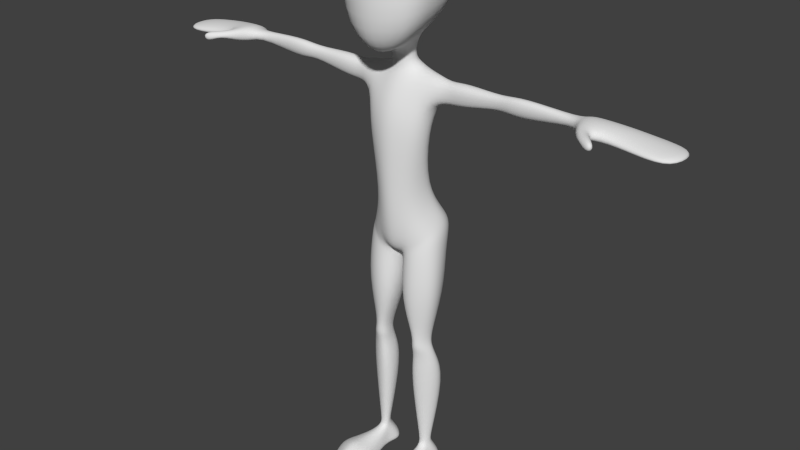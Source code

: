 # Source: walkingCycle.blend  (saved by Blender 2.56.0; exported with 4.5.12 LTS)
import bpy
from mathutils import Matrix  # noqa: F401  (used for matrix-valued properties, if any)

bpy.ops.wm.read_factory_settings(use_empty=True)
scene = bpy.context.scene
scene.name = 'Scene'

# ---- collections
col_collection_1 = bpy.data.collections.new('Collection 1'); scene.collection.children.link(col_collection_1)
col_collection_11 = bpy.data.collections.new('Collection 11'); scene.collection.children.link(col_collection_11)

# ---- world
world_world = bpy.data.worlds.new('World'); scene.world = world_world
world_world.color = (0.05088, 0.05088, 0.05088)
world_world.use_sun_shadow = False
world_world.sun_shadow_jitter_overblur = 0.0
world_world.cycles.sampling_method = 'MANUAL'
world_world.cycles.sample_map_resolution = 256

# ---- meshes
me_mesh = bpy.data.meshes.new('Mesh')
me_mesh.from_pydata([(0.2423, 0.185, 6.316), (0.2092, -0.4089, 5.966), (0.0, -0.5832, 5.855), (0.0, 0.2675, 6.283), (0.681, 0.3108, 7.171), (0.4229, -0.5251, 7.339), (0.0, -0.6997, 7.367), (0.0, 0.5334, 7.185), (0.399, -0.6562, 6.919), (0.6108, 0.329, 6.92), (0.0, -0.8139, 6.951), (0.0, 0.6202, 6.766), (0.4839, -0.6238, 6.21), (0.4821, 0.2857, 6.564), (0.0, -0.848, 6.169), (0.0, 0.5115, 6.469), (0.1708, -0.1352, 6.012), (0.0, -0.2121, 5.967), (0.5589, -0.2421, 7.375), (0.0, -0.2493, 7.522), (0.6689, -0.3719, 6.936), (0.578, -0.3807, 6.323), (0.1868, 0.06558, 6.121), (0.0, 0.1378, 6.143), (0.5589, 0.09215, 7.336), (0.0, 0.1345, 7.472), (0.6444, 0.1113, 6.973), (0.5726, 0.1148, 6.408), (0.0, 0.08299, 5.822), (0.1308, 0.02738, 5.785), (0.0, -0.1762, 5.689), (0.1271, -0.09257, 5.739), (0.0, 0.1923, 5.689), (0.222, 0.1071, 5.703), (0.2335, -0.1358, 5.647), (0.0, -0.2194, 5.596), (0.2104, -0.3117, 5.295), (0.0, -0.3578, 5.309), (0.2081, -0.3885, 4.915), (0.0, -0.4473, 4.922), (0.2998, 0.2689, 5.503), (0.0, 0.2814, 5.491), (0.4127, -0.2114, 5.321), (0.3798, -0.2854, 4.938), (0.5193, -0.1277, 5.637), (0.5019, 0.08681, 5.675), (0.4574, 0.1711, 5.353), (0.4389, -0.09395, 4.96), (0.4739, 0.004382, 5.261), (0.2929, 0.05703, 4.974), (0.1133, 0.1435, 5.014), (0.0, 0.1731, 5.033), (0.1632, -0.3264, 4.059), (0.0, -0.4122, 4.036), (0.2541, -0.1968, 4.081), (0.3117, -0.0119, 4.132), (0.2707, 0.09163, 4.147), (0.06826, 0.1642, 4.16), (0.0, 0.1761, 4.16), (0.2153, -0.2846, 3.52), (0.0, -0.356, 3.475), (0.4095, -0.1563, 3.603), (0.4563, 0.1395, 3.744), (0.4053, 0.2874, 3.764), (0.1075, -0.2253, 3.292), (0.0, -0.2744, 3.308), (0.0, -0.09831, 3.216), (0.03433, -0.06299, 3.213), (0.0, 0.06926, 3.256), (0.03344, 0.08149, 3.203), (0.0, 0.2683, 3.258), (0.1444, 0.5079, 3.701), (0.0, 0.4052, 3.702), (0.0, 0.3592, 3.435), (0.289, -0.2612, 3.288), (0.4939, -0.1184, 3.397), (0.5432, 0.08649, 3.392), (0.09786, -0.2098, 3.159), (0.0341, -0.06611, 3.143), (0.05217, 0.06859, 3.146), (0.4336, 0.2967, 3.235), (0.2492, -0.2461, 3.35), (0.4469, -0.1224, 3.53), (0.5024, 0.103, 3.58), (0.4725, 0.3312, 3.595), (0.2642, 0.5829, 3.558), (0.09395, -0.2138, 3.233), (0.03786, -0.06349, 3.183), (0.0515, 0.06131, 3.18), (0.1193, 0.2333, 3.158), (0.3218, 0.3549, 3.184), (0.0158, 0.268, 3.226), (0.04399, 0.3926, 3.295), (0.1109, 0.2398, 3.203), (0.1899, 0.3692, 3.27), (0.2304, 0.3718, 3.148), (0.2907, -0.3208, 2.673), (0.5841, -0.1364, 2.737), (0.5293, 0.1079, 2.684), (0.08823, -0.2482, 2.583), (0.054, -0.1039, 2.544), (0.08124, 0.09081, 2.565), (0.4098, 0.2999, 2.627), (0.3514, 0.3029, 2.595), (0.2017, 0.306, 2.557), (0.2684, 0.3039, 2.576), (0.3674, -0.07603, 0.4101), (0.4007, -0.05301, 0.4038), (0.4411, 0.01094, 0.4403), (0.315, -0.07461, 0.4175), (0.2717, -0.04071, 0.4087), (0.2785, 0.01982, 0.4338), (0.3964, 0.06614, 0.4454), (0.3763, 0.06638, 0.4402), (0.3294, 0.06437, 0.4333), (0.3549, 0.06599, 0.4374), (0.3744, -0.06203, 0.3047), (0.3978, -0.04202, 0.3032), (0.4283, 0.01715, 0.3442), (0.3275, -0.06763, 0.3093), (0.2862, -0.04885, 0.3055), (0.2856, 0.002683, 0.3326), (0.3831, 0.05846, 0.3511), (0.3657, 0.06466, 0.3568), (0.3263, 0.04816, 0.3368), (0.3476, 0.06488, 0.3527), (0.4038, -0.2, 0.2678), (0.4819, -0.1849, 0.2041), (0.3301, -0.2095, 0.2728), (0.2651, -0.1799, 0.2004), (0.4479, -0.4898, 0.2571), (0.5866, -0.4425, 0.2142), (0.3639, -0.5024, 0.2594), (0.2357, -0.4998, 0.2115), (0.5664, -0.7937, 0.133), (0.4305, -0.98, 0.146), (0.3516, -0.9827, 0.1451), (0.2416, -0.9595, 0.1268), (0.4746, -0.6678, 0.3085), (0.6798, -0.5813, 0.186), (0.3803, -0.6834, 0.308), (0.1786, -0.6418, 0.1972), (0.4932, -0.05636, 0.1007), (0.5039, 0.1353, 0.112), (0.2066, 0.1199, 0.1025), (0.2488, -0.0394, 0.1067), (0.366, 0.207, 0.1362), (0.4129, 0.206, 0.1378), (0.2854, 0.2033, 0.1256), (0.3286, 0.208, 0.1322), (0.5292, -0.1804, 0.1074), (0.622, -0.3785, 0.0913), (0.2452, -0.1583, 0.1037), (0.1907, -0.44, 0.07812), (0.6426, -0.8305, 0.04974), (0.4761, -1.033, 0.06288), (0.3289, -1.047, 0.06266), (0.1931, -1.012, 0.04915), (0.7148, -0.5765, 0.04803), (0.1194, -0.6144, 0.0525), (0.4562, 0.03732, -0.0001838), (0.492, 0.1621, -0.0001838), (0.1758, 0.1181, -0.0001838), (0.214, 0.006542, -0.0001838), (0.3592, 0.2484, -0.0005893), (0.4004, 0.234, -0.0001838), (0.2821, 0.2125, -0.0001838), (0.3202, 0.2494, -0.0005893), (0.513, -0.1253, -0.0001838), (0.6004, -0.321, -0.0001838), (0.2339, -0.1462, -0.0001838), (0.1774, -0.3622, -0.0001838), (0.5969, -0.8677, -0.002277), (0.5273, -0.9141, 0.001909), (0.3942, -0.9355, -0.0001838), (0.1889, -0.9199, -0.0001838), (0.6877, -0.5166, -0.0001838), (0.1209, -0.5783, -0.0001838), (0.3681, -0.1671, 1.433), (0.5256, -0.05611, 1.416), (0.5731, 0.1305, 1.412), (0.2108, -0.1765, 1.422), (0.1379, -0.04166, 1.379), (0.169, 0.1436, 1.41), (0.4577, 0.2725, 1.403), (0.3871, 0.2626, 1.33), (0.2904, 0.2689, 1.404), (0.3131, 0.2629, 1.315), (0.3457, -0.2241, 1.926), (0.4326, -0.1206, 1.922), (0.4604, 0.008403, 1.914), (0.2434, -0.1985, 1.914), (0.2028, -0.1215, 1.907), (0.2261, 0.001891, 1.904), (0.3622, 0.06649, 1.924), (0.3478, 0.07496, 1.922), (0.2757, 0.07396, 1.914), (0.3083, 0.07528, 1.913), (0.3209, -0.1867, 2.084), (0.3951, -0.1195, 2.078), (0.4348, 0.005354, 2.075), (0.2613, -0.1881, 2.074), (0.2238, -0.09876, 2.061), (0.2368, 0.01777, 2.054), (0.3558, 0.05517, 2.062), (0.3395, 0.06248, 2.061), (0.2652, 0.05898, 2.053), (0.3076, 0.06279, 2.054), (0.346, -0.1625, 1.788), (0.4707, -0.08816, 1.796), (0.504, 0.0361, 1.791), (0.2548, -0.1648, 1.794), (0.2142, -0.06663, 1.769), (0.2208, 0.06001, 1.779), (0.3671, 0.1034, 1.799), (0.3523, 0.1099, 1.799), (0.2807, 0.1035, 1.797), (0.3128, 0.1101, 1.791), (2.399, -0.07585, 5.596), (2.414, -0.02542, 5.615), (2.399, -0.07073, 5.498), (2.397, 0.04411, 5.563), (2.402, 0.02384, 5.505), (1.631, -0.1728, 5.654), (1.663, -0.05927, 5.705), (1.582, -0.1505, 5.431), (1.71, 0.1469, 5.548), (1.637, -0.01315, 5.359), (0.8797, -0.1536, 5.652), (0.8835, 0.1161, 5.64), (0.8918, -0.1113, 5.354), (0.9004, 0.06922, 5.394), (0.9021, -0.02216, 5.342), (1.419, -0.08018, 5.588), (1.438, -0.02261, 5.625), (1.421, -0.09469, 5.527), (1.39, 0.07421, 5.537), (1.453, -0.07427, 5.447), (0.6683, -0.1118, 5.604), (0.6687, 0.08164, 5.607), (0.6643, -0.1024, 5.365), (0.669, 0.06687, 5.393), (0.6677, -0.01857, 5.335), (2.501, -0.3241, 5.664), (2.504, -0.3362, 5.479), (3.578, -0.3194, 5.527), (3.587, -0.3599, 5.433), (3.537, 0.2886, 5.495), (3.542, 0.318, 5.412), (2.489, 0.2202, 5.547), (2.506, 0.1686, 5.444), (3.697, -0.007701, 5.434), (3.689, 0.01077, 5.525), (2.515, -0.04129, 5.47), (2.466, 0.001545, 5.679), (2.688, -0.2766, 5.476), (2.639, -0.2849, 5.658), (2.733, 0.2661, 5.522), (2.809, 0.02596, 5.461), (2.684, 0.01616, 5.673), (2.743, 0.2534, 5.432), (3.056, -0.2782, 5.456), (3.05, -0.2511, 5.564), (3.023, 0.2619, 5.512), (3.124, 0.01304, 5.453), (3.094, 0.07204, 5.628), (3.031, 0.2642, 5.428), (2.739, -0.4423, 5.646), (2.764, -0.4292, 5.584), (2.651, -0.5502, 5.589), (2.65, -0.5, 5.641), (2.871, -0.6694, 5.631), (2.816, -0.6356, 5.482), (2.897, -0.5533, 5.477), (2.934, -0.6078, 5.645)], [], [(8, 5, 6, 10), (4, 9, 11, 7), (1, 12, 14, 2), (12, 8, 10, 14), (9, 13, 15, 11), (13, 0, 3, 15), (16, 1, 2, 17), (19, 6, 5, 18), (18, 5, 8, 20), (21, 12, 1, 16), (20, 8, 12, 21), (0, 22, 23, 3), (7, 25, 24, 4), (25, 19, 18, 24), (4, 24, 26, 9), (24, 18, 20, 26), (22, 0, 13, 27), (27, 21, 16, 22), (9, 26, 27, 13), (26, 20, 21, 27), (23, 22, 29, 28), (22, 16, 31, 29), (16, 17, 30, 31), (28, 29, 33, 32), (29, 31, 34, 33), (31, 30, 35, 34), (34, 35, 37, 36), (36, 37, 39, 38), (32, 33, 40, 41), (36, 38, 43, 42), (34, 44, 45, 33), (34, 36, 42, 44), (33, 45, 46, 40), (42, 43, 47, 48), (46, 48, 47, 49), (40, 46, 49, 50), (40, 50, 51, 41), (38, 39, 53, 52), (43, 38, 52, 54), (47, 43, 54, 55), (49, 47, 55, 56), (50, 49, 56, 57), (51, 50, 57, 58), (52, 53, 60, 59), (54, 52, 59, 61), (55, 54, 61, 62), (56, 55, 62, 63), (57, 56, 63, 71), (58, 57, 71, 72), (59, 60, 65, 64), (64, 65, 66, 67), (67, 66, 68, 69), (72, 71, 92, 73), (59, 81, 82, 61), (81, 74, 75, 82), (61, 82, 83, 62), (82, 75, 76, 83), (62, 83, 84, 63), (63, 84, 85, 71), (64, 86, 81, 59), (86, 77, 74, 81), (67, 87, 86, 64), (87, 78, 77, 86), (69, 88, 87, 67), (88, 79, 78, 87), (76, 80, 84, 83), (90, 85, 84, 80), (69, 68, 70, 91), (92, 91, 70, 73), (79, 88, 93, 89), (71, 85, 94, 92), (91, 93, 88, 69), (91, 92, 94, 93), (85, 90, 95, 94), (89, 93, 94, 95), (75, 74, 96, 97), (76, 75, 97, 98), (74, 77, 99, 96), (77, 78, 100, 99), (78, 79, 101, 100), (90, 80, 102, 103), (80, 76, 98, 102), (79, 89, 104, 101), (95, 90, 103, 105), (89, 95, 105, 104), (107, 106, 116, 117), (108, 107, 117, 118), (106, 109, 119, 116), (109, 110, 120, 119), (110, 111, 121, 120), (113, 112, 122, 123), (112, 108, 118, 122), (111, 114, 124, 121), (115, 113, 123, 125), (114, 115, 125, 124), (117, 116, 126, 127), (116, 119, 128, 126), (119, 120, 129, 128), (127, 126, 130, 131), (126, 128, 132, 130), (128, 129, 133, 132), (130, 138, 139, 131), (138, 135, 134, 139), (132, 140, 138, 130), (140, 136, 135, 138), (133, 141, 140, 132), (141, 137, 136, 140), (118, 117, 142, 143), (120, 121, 144, 145), (123, 122, 147, 146), (122, 118, 143, 147), (121, 124, 148, 144), (125, 123, 146, 149), (124, 125, 149, 148), (127, 131, 151, 150), (133, 129, 152, 153), (134, 135, 155, 154), (135, 136, 156, 155), (136, 137, 157, 156), (131, 139, 158, 151), (139, 134, 154, 158), (141, 133, 153, 159), (137, 141, 159, 157), (117, 127, 150, 142), (120, 145, 152, 129), (143, 142, 160, 161), (145, 144, 162, 163), (146, 147, 165, 164), (147, 143, 161, 165), (144, 148, 166, 162), (149, 146, 164, 167), (148, 149, 167, 166), (150, 151, 169, 168), (153, 152, 170, 171), (154, 155, 173, 172), (155, 156, 174, 173), (156, 157, 175, 174), (151, 158, 176, 169), (158, 154, 172, 176), (159, 153, 171, 177), (157, 159, 177, 175), (142, 150, 168, 160), (152, 145, 163, 170), (172, 175, 177, 176), (169, 176, 177, 171), (168, 169, 171, 170), (160, 168, 170, 163), (160, 163, 162, 161), (161, 162, 166, 165), (164, 165, 166, 167), (172, 173, 174, 175), (178, 106, 107, 179), (179, 107, 108, 180), (181, 109, 106, 178), (182, 110, 109, 181), (183, 111, 110, 182), (184, 112, 113, 185), (180, 108, 112, 184), (186, 114, 111, 183), (185, 113, 115, 187), (187, 115, 114, 186), (96, 198, 199, 97), (198, 188, 189, 199), (97, 199, 200, 98), (199, 189, 190, 200), (99, 201, 198, 96), (201, 191, 188, 198), (100, 202, 201, 99), (202, 192, 191, 201), (101, 203, 202, 100), (203, 193, 192, 202), (102, 204, 205, 103), (204, 194, 195, 205), (98, 200, 204, 102), (200, 190, 194, 204), (104, 206, 203, 101), (206, 196, 193, 203), (103, 205, 207, 105), (205, 195, 197, 207), (105, 207, 206, 104), (207, 197, 196, 206), (188, 208, 209, 189), (208, 178, 179, 209), (189, 209, 210, 190), (209, 179, 180, 210), (191, 211, 208, 188), (211, 181, 178, 208), (192, 212, 211, 191), (212, 182, 181, 211), (193, 213, 212, 192), (213, 183, 182, 212), (194, 214, 215, 195), (214, 184, 185, 215), (190, 210, 214, 194), (210, 180, 184, 214), (196, 216, 213, 193), (216, 186, 183, 213), (195, 215, 217, 197), (215, 185, 187, 217), (197, 217, 216, 196), (217, 187, 186, 216), (223, 218, 219, 224), (225, 220, 218, 223), (224, 219, 221, 226), (227, 222, 220, 225), (226, 221, 222, 227), (228, 233, 234, 229), (233, 223, 224, 234), (230, 235, 233, 228), (235, 225, 223, 233), (229, 234, 236, 231), (234, 224, 226, 236), (232, 237, 235, 230), (237, 227, 225, 235), (231, 236, 237, 232), (236, 226, 227, 237), (44, 238, 239, 45), (238, 228, 229, 239), (42, 240, 238, 44), (240, 230, 228, 238), (45, 239, 241, 46), (239, 229, 231, 241), (48, 242, 240, 42), (242, 232, 230, 240), (46, 241, 242, 48), (241, 231, 232, 242), (218, 220, 244, 243), (222, 221, 249, 250), (246, 251, 252, 245), (251, 248, 247, 252), (220, 222, 250, 253), (220, 253, 244), (218, 243, 254, 219), (219, 254, 249, 221), (260, 250, 249, 257), (253, 258, 255, 244), (250, 260, 258, 253), (259, 254, 243, 256), (257, 249, 254, 259), (255, 261, 262, 256), (261, 246, 245, 262), (248, 266, 263, 247), (266, 260, 257, 263), (258, 264, 261, 255), (264, 251, 246, 261), (260, 266, 264, 258), (266, 248, 251, 264), (252, 265, 262, 245), (265, 259, 256, 262), (247, 263, 265, 252), (263, 257, 259, 265), (255, 256, 267, 268), (256, 243, 270, 267), (244, 255, 268, 269), (243, 244, 269, 270), (270, 269, 272, 271), (269, 268, 273, 272), (267, 270, 271, 274), (268, 267, 274, 273), (272, 273, 274, 271)])
me_mesh.polygons.foreach_set('use_smooth', [True] * 260)
me_mesh.use_remesh_preserve_volume = False
me_mesh.use_remesh_preserve_attributes = False
me_mesh.use_mirror_vertex_groups = False
me_mesh.update()
arm_armature = bpy.data.armatures.new('Armature')  # bones are not reproduced

# ---- objects
ob_mesh = bpy.data.objects.new('Mesh', me_mesh)
ob_armature = bpy.data.objects.new('Armature', arm_armature)

# ---- transforms, parenting, visibility, modifiers, constraints
ob_mesh.parent = ob_armature
ob_mesh.matrix_parent_inverse = Matrix(((1.0, 0.0, 0.0, -0.0), (0.0, 1.0, 0.0, -0.0), (0.0, 0.0, 1.0, -3.501), (0.0, 0.0, 0.0, 1.0)))
ob_mesh.location = (0.0, 0.0, 0.0)
ob_mesh.empty_display_type = 'ARROWS'
ob_mesh.display_type = 'SOLID'
ob_mesh.lineart.crease_threshold = 0.0
_vg = ob_mesh.vertex_groups.new(name='Hip')
for _i, _w in zip([43, 47, 49, 50, 51, 52, 53, 54, 55, 56, 57, 58, 59, 60, 61, 62, 63, 64, 65, 66, 67, 68, 69, 70, 71, 72, 73, 81, 82, 83, 84, 85, 86, 87, 88, 89, 90, 91, 92, 93, 94, 95], [0.008975, 0.0208, 0.02245, 0.01223, 0.02012, 0.4813, 0.4758, 0.4718, 0.4644, 0.4687, 0.4743, 0.4697, 0.1301, 0.2819, 0.1103, 0.1776, 0.379, 0.09873, 0.1749, 0.09225, 0.06546, 0.07837, 0.06886, 0.3097, 0.435, 0.4621, 0.4207, 0.04674, 0.02656, 0.05267, 0.1055, 0.1582, 0.05807, 0.04511, 0.04514, 0.001711, 0.007038, 0.2669, 0.3704, 0.126, 0.1552, 0.01517]): _vg.add([_i], _w, 'REPLACE')
_vg = ob_mesh.vertex_groups.new(name='Hip_Controller')
for _i, _w in zip([43, 47, 49, 50, 51, 52, 53, 54, 55, 56, 57, 58, 59, 60, 61, 62, 63, 64, 65, 66, 67, 68, 69, 70, 71, 72, 73, 81, 82, 83, 84, 85, 86, 87, 88, 89, 90, 91, 92, 93, 94, 95], [0.008975, 0.0208, 0.02245, 0.01223, 0.02012, 0.4813, 0.4758, 0.4718, 0.4644, 0.4687, 0.4743, 0.4697, 0.1301, 0.2819, 0.1103, 0.1776, 0.379, 0.09873, 0.1749, 0.09225, 0.06546, 0.07837, 0.06886, 0.3097, 0.435, 0.4621, 0.4207, 0.04674, 0.02656, 0.05267, 0.1055, 0.1582, 0.05807, 0.04511, 0.04514, 0.001711, 0.007038, 0.2669, 0.3704, 0.126, 0.1552, 0.01517]): _vg.add([_i], _w, 'REPLACE')
_vg = ob_mesh.vertex_groups.new(name='Spine')
for _i, _w in zip([36, 37, 38, 39, 43, 47, 49], [0.05782, 0.08849, 0.7452, 0.8407, 0.2665, 0.103, 0.04083]): _vg.add([_i], _w, 'REPLACE')
_vg = ob_mesh.vertex_groups.new(name='Ribcage')
for _i, _w in zip([17, 30, 31, 32, 33, 34, 35, 36, 37, 38, 39, 40, 41, 42, 43, 46, 47, 48, 49, 50, 51, 55, 56, 57, 58], [0.03871, 0.1519, 0.009873, 0.08699, 0.007105, 0.08239, 0.5841, 0.7078, 0.7859, 0.1852, 0.1, 0.1183, 0.4934, 0.1964, 0.6096, 0.05781, 0.7167, 0.1556, 0.7723, 0.8126, 0.8117, 0.01012, 0.01661, 0.01404, 0.03416]): _vg.add([_i], _w, 'REPLACE')
_vg = ob_mesh.vertex_groups.new(name='Neck')
for _i, _w in zip([0, 1, 2, 3, 10, 12, 13, 14, 15, 16, 17, 21, 22, 23, 27, 28, 29, 30, 31, 32, 33, 34, 35, 37, 40, 41], [0.1047, 0.3145, 0.339, 0.1019, 0.02967, 0.1006, 0.03016, 0.1204, 0.04554, 0.7632, 0.7401, 0.1012, 0.2147, 0.2353, 0.04177, 0.8617, 0.8579, 0.7067, 0.8383, 0.6874, 0.1802, 0.09779, 0.1726, 0.03509, 0.04416, 0.1449]): _vg.add([_i], _w, 'REPLACE')
_vg = ob_mesh.vertex_groups.new(name='Head')
for _i, _w in zip([0, 1, 2, 3, 4, 5, 6, 7, 8, 9, 10, 11, 12, 13, 14, 15, 16, 17, 18, 19, 20, 21, 22, 23, 24, 25, 26, 27, 28, 29, 30], [0.892, 0.6708, 0.6293, 0.8943, 0.9918, 0.9911, 0.9906, 0.989, 0.976, 0.9866, 0.9685, 0.9754, 0.8945, 0.9687, 0.8711, 0.9528, 0.2203, 0.1843, 0.9943, 0.9985, 0.9792, 0.8955, 0.7792, 0.7545, 0.9946, 0.9965, 0.9878, 0.9568, 0.09511, 0.05452, 0.03647]): _vg.add([_i], _w, 'REPLACE')
_vg = ob_mesh.vertex_groups.new(name='Shoulder.L')
for _i, _w in zip([17, 28, 29, 30, 31, 32, 33, 34, 35, 36, 37, 40, 41, 42, 43, 44, 45, 46, 47, 48, 49, 50, 51, 238, 239, 240, 241, 242], [0.008321, 0.009467, 0.07784, 0.09114, 0.1127, 0.202, 0.7745, 0.8043, 0.2075, 0.1908, 0.07462, 0.814, 0.3413, 0.6706, 0.05153, 0.8907, 0.9164, 0.8375, 0.08565, 0.6614, 0.09553, 0.09117, 0.08372, 0.05671, 0.02561, 0.08879, 0.07388, 0.1011]): _vg.add([_i], _w, 'REPLACE')
_vg = ob_mesh.vertex_groups.new(name='Upperarm.L')
for _i, _w in zip([42, 44, 45, 46, 48, 223, 225, 228, 229, 230, 231, 232, 233, 234, 235, 236, 237, 238, 239, 240, 241, 242], [0.09634, 0.08538, 0.06716, 0.09306, 0.1479, 0.003465, 0.02475, 0.9978, 0.999, 0.9934, 0.9967, 0.9934, 0.9841, 0.9888, 0.9813, 0.9946, 0.9727, 0.9428, 0.9612, 0.8865, 0.9182, 0.8745]): _vg.add([_i], _w, 'REPLACE')
_vg = ob_mesh.vertex_groups.new(name='Forearm.L')
for _i, _w in zip([218, 219, 220, 221, 222, 223, 224, 225, 226, 227, 237, 249, 250], [0.9578, 0.9776, 0.9404, 0.9798, 0.9834, 0.9727, 0.9867, 0.9626, 0.9949, 0.9785, 0.02721, 0.03937, 0.03234]): _vg.add([_i], _w, 'REPLACE')
_vg = ob_mesh.vertex_groups.new(name='Hand.L')
for _i, _w in zip([245, 246, 247, 248, 249, 250, 252, 253, 254, 255, 256, 257, 258, 259, 260, 261, 262, 263, 264, 265, 266], [0.06887, 0.05756, 0.08726, 0.08114, 0.4793, 0.4824, 0.0404, 0.4779, 0.4814, 0.08339, 0.0542, 0.497, 0.4907, 0.4937, 0.4977, 0.4206, 0.451, 0.4598, 0.02263, 0.4981, 0.4132]): _vg.add([_i], _w, 'REPLACE')
_vg = ob_mesh.vertex_groups.new(name='Finger_B.L')
for _i, _w in zip([245, 246, 247, 248, 251, 252, 261, 262, 263, 264, 266], [0.857, 0.8806, 0.8255, 0.8377, 0.9948, 0.9099, 0.1302, 0.05083, 0.08092, 0.9263, 0.1833]): _vg.add([_i], _w, 'REPLACE')
_vg = ob_mesh.vertex_groups.new(name='Finger_A.L')
for _i, _w in zip([243, 244, 255, 256, 261, 262, 267, 268, 269, 270, 271, 272, 273, 274], [0.9332, 0.9541, 0.8254, 0.8872, 0.02855, 0.04711, 0.9954, 0.9966, 0.9979, 0.9962, 0.9996, 0.9991, 0.9989, 0.9995]): _vg.add([_i], _w, 'REPLACE')
_vg = ob_mesh.vertex_groups.new(name='Shoulder.R')
_vg = ob_mesh.vertex_groups.new(name='Upperarm.R')
_vg = ob_mesh.vertex_groups.new(name='Forearm.R')
_vg = ob_mesh.vertex_groups.new(name='Hand.R')
_vg = ob_mesh.vertex_groups.new(name='Finger_B.R')
_vg = ob_mesh.vertex_groups.new(name='Finger_A.R')
_vg = ob_mesh.vertex_groups.new(name='Thigh.L')
for _i, _w in zip([54, 55, 59, 60, 61, 62, 63, 64, 65, 66, 67, 68, 69, 70, 71, 72, 73, 74, 75, 76, 77, 78, 79, 80, 81, 82, 83, 84, 85, 86, 87, 88, 89, 90, 91, 92, 93, 94, 95, 96, 97, 98, 99, 100, 101, 102, 103, 104, 105, 188, 189, 190, 191, 192, 193, 194, 195, 196, 197, 198, 199, 200, 201, 202, 203, 204, 205, 206, 207], [0.01292, 0.01175, 0.7378, 0.4332, 0.7757, 0.6392, 0.2376, 0.8019, 0.6491, 0.8152, 0.8688, 0.8432, 0.8622, 0.3804, 0.1281, 0.07044, 0.1571, 0.9715, 0.9792, 0.9775, 0.9709, 0.9749, 0.9743, 0.9643, 0.9026, 0.9224, 0.8934, 0.7879, 0.683, 0.8834, 0.9047, 0.9047, 0.948, 0.9428, 0.466, 0.2587, 0.7479, 0.6893, 0.9346, 0.9963, 0.9976, 0.997, 0.9959, 0.9961, 0.9959, 0.9944, 0.9935, 0.9935, 0.9933, 0.06684, 0.04666, 0.07183, 0.07993, 0.07308, 0.08408, 0.09933, 0.1074, 0.104, 0.1032, 0.9611, 0.9729, 0.961, 0.9479, 0.9474, 0.945, 0.9497, 0.9432, 0.9366, 0.9371]): _vg.add([_i], _w, 'REPLACE')
_vg = ob_mesh.vertex_groups.new(name='Shin.L')
for _i, _w in zip([106, 107, 108, 109, 110, 111, 112, 113, 114, 115, 178, 179, 180, 181, 182, 183, 184, 185, 186, 187, 188, 189, 190, 191, 192, 193, 194, 195, 196, 197, 198, 199, 200, 201, 202, 203, 204, 205, 206, 207, 208, 209, 210, 211, 212, 213, 214, 215, 216, 217], [0.9828, 0.9823, 0.9904, 0.9817, 0.9793, 0.9878, 0.9922, 0.9849, 0.9883, 0.982, 0.9998, 0.9998, 0.9995, 0.9997, 0.9996, 0.9996, 0.9995, 0.9994, 0.9994, 0.9993, 0.9332, 0.9517, 0.9282, 0.9201, 0.9269, 0.9159, 0.9007, 0.8926, 0.896, 0.8967, 0.02768, 0.004183, 0.02779, 0.05206, 0.05254, 0.0549, 0.05019, 0.05664, 0.06326, 0.06273, 0.9965, 0.9963, 0.9925, 0.9944, 0.9949, 0.9914, 0.9899, 0.9905, 0.9894, 0.991]): _vg.add([_i], _w, 'REPLACE')
_vg = ob_mesh.vertex_groups.new(name='Thigh.R')
_vg = ob_mesh.vertex_groups.new(name='Shin.R')
_vg = ob_mesh.vertex_groups.new(name='Foot_Control.L')
for _i, _w in zip([117, 118, 120, 121, 122, 123, 124, 125, 127, 129, 142, 143, 144, 145, 146, 147, 148, 149, 150, 151, 152, 160, 161, 162, 163, 164, 165, 166, 167, 168, 169, 170, 171], [0.146, 0.7216, 0.1895, 0.7891, 0.1202, 0.05778, 0.7263, 0.1693, 0.05862, 0.0545, 0.7743, 0.923, 0.9418, 0.8009, 0.9119, 0.9079, 0.9412, 0.9263, 0.1783, 0.01258, 0.1877, 0.9268, 0.9608, 0.96, 0.8994, 0.9609, 0.9616, 0.9643, 0.9619, 0.274, 0.05564, 0.2632, 0.04298]): _vg.add([_i], _w, 'REPLACE')
_vg = ob_mesh.vertex_groups.new(name='Foot.L')
for _i, _w in zip([116, 117, 118, 119, 120, 121, 126, 127, 128, 129, 130, 131, 132, 133, 134, 138, 139, 140, 141, 142, 143, 144, 145, 150, 151, 152, 153, 154, 158, 159, 160, 162, 163, 168, 169, 170, 171, 172, 176, 177], [0.9912, 0.8342, 0.1064, 0.9611, 0.7994, 0.1359, 0.9888, 0.9175, 0.9968, 0.9346, 0.9023, 0.8196, 0.9356, 0.91, 0.0611, 0.1269, 0.2226, 0.08171, 0.09819, 0.212, 0.0304, 0.03063, 0.1916, 0.7811, 0.7725, 0.7865, 0.8369, 0.05256, 0.2111, 0.1047, 0.06754, 0.007961, 0.09524, 0.6919, 0.7949, 0.7096, 0.8296, 0.02602, 0.207, 0.1295]): _vg.add([_i], _w, 'REPLACE')
_vg = ob_mesh.vertex_groups.new(name='Ankle.L')
for _i, _w in zip([118, 121, 122, 123, 124, 125, 143, 146, 147, 148, 149], [0.1537, 0.05384, 0.8505, 0.9283, 0.2376, 0.8138, 0.0187, 0.07331, 0.07354, 0.03074, 0.05876]): _vg.add([_i], _w, 'REPLACE')
_vg = ob_mesh.vertex_groups.new(name='Toe.L')
for _i, _w in zip([130, 131, 132, 133, 134, 135, 136, 137, 138, 139, 140, 141, 150, 151, 153, 154, 155, 156, 157, 158, 159, 168, 169, 170, 171, 172, 173, 174, 175, 176, 177], [0.09495, 0.1667, 0.06363, 0.08766, 0.9376, 0.9878, 0.9974, 0.9881, 0.8722, 0.7729, 0.9181, 0.9017, 0.02864, 0.196, 0.1444, 0.9458, 0.9926, 0.9995, 0.9947, 0.7811, 0.8944, 0.01514, 0.1491, 0.002521, 0.1237, 0.9603, 0.985, 0.9969, 0.9869, 0.7821, 0.8647]): _vg.add([_i], _w, 'REPLACE')
_vg = ob_mesh.vertex_groups.new(name='Root')
_vg = ob_mesh.vertex_groups.new(name='Hand_IK.L')
for _i, _w in zip([245, 246, 247, 248, 249, 250, 252, 253, 254, 255, 256, 257, 258, 259, 260, 261, 262, 263, 264, 265, 266], [0.06887, 0.05756, 0.08726, 0.08114, 0.4793, 0.4824, 0.0404, 0.4779, 0.4814, 0.08339, 0.0542, 0.497, 0.4907, 0.4937, 0.4977, 0.4206, 0.451, 0.4598, 0.02263, 0.4981, 0.4132]): _vg.add([_i], _w, 'REPLACE')
_vg = ob_mesh.vertex_groups.new(name='Hand_IK.R')
_vg = ob_mesh.vertex_groups.new(name='Foot_Control.R')
_vg = ob_mesh.vertex_groups.new(name='Foot.R')
_vg = ob_mesh.vertex_groups.new(name='Ankle.R')
_vg = ob_mesh.vertex_groups.new(name='Toe.R')
_m = ob_mesh.modifiers.new('Mirror', 'MIRROR')
_m.use_clip = True
_m = ob_mesh.modifiers.new('Subsurf', 'SUBSURF')
_m.uv_smooth = 'PRESERVE_CORNERS'
_m.quality = 2
_m.show_only_control_edges = False
_m = ob_mesh.modifiers.new('Armature', 'ARMATURE')
_m.object = ob_armature
_m.use_bone_envelopes = True
ob_armature.location = (0.0, 0.0, 3.501)
ob_armature.empty_display_type = 'ARROWS'
ob_armature.display_type = 'WIRE'
ob_armature.show_in_front = True
ob_armature.lineart.crease_threshold = 0.0

# ---- collection membership
col_collection_1.objects.link(ob_mesh)
col_collection_11.objects.link(ob_armature)

# ---- scene / render settings (as saved in the file)
scene.frame_start = 1; scene.frame_end = 91; scene.frame_set(91)
scene.render.engine = 'BLENDER_EEVEE_NEXT'
scene.render.image_settings.file_format = 'JPEG'
scene.render.image_settings.color_mode = 'RGB'
scene.render.image_settings.quality = 80
scene.render.image_settings.compression = 80
scene.render.image_settings.exr_codec = 'NONE'
scene.render.resolution_percentage = 25
scene.render.pixel_aspect_x = 100.0
scene.render.pixel_aspect_y = 100.0
scene.render.dither_intensity = 0.0
scene.render.bake_margin = 2
scene.render.bake_bias = 0.0
scene.render.use_stamp_render_time = False
scene.render.stamp_font_size = 0
scene.cycles.use_denoising = False
scene.cycles.samples = 10
scene.cycles.sampling_pattern = 'TABULATED_SOBOL'
scene.cycles.light_sampling_threshold = 0.0
scene.cycles.use_adaptive_sampling = False
scene.cycles.use_light_tree = False
scene.cycles.blur_glossy = 0.0
scene.cycles.volume_bounces = 1
scene.cycles.pixel_filter_type = 'GAUSSIAN'
scene.cycles.sample_clamp_indirect = 0.0
scene.view_settings.view_transform = 'Standard'
bpy.context.view_layer.update()

# ---- added for rendering (the .blend has no active camera and no usable light): camera, sun
cam_auto = bpy.data.cameras.new('AutoCamera')
cam_auto.lens = 50.0
cam_auto.sensor_width = 36.0
cam_auto.clip_end = 1000.0
ob_auto_camera = bpy.data.objects.new('AutoCamera', cam_auto)
scene.collection.objects.link(ob_auto_camera)
ob_auto_camera.location = (7.93491, -9.64149, 9.93874)
ob_auto_camera.rotation_euler = (1.09748, -7.21219e-08, 0.694738)
scene.camera = ob_auto_camera
light_auto_sun = bpy.data.lights.new('AutoSun', 'SUN')
light_auto_sun.energy = 3.0
light_auto_sun.angle = 0.0523599
ob_auto_sun = bpy.data.objects.new('AutoSun', light_auto_sun)
scene.collection.objects.link(ob_auto_sun)
ob_auto_sun.rotation_euler = (0.872665, 0.174533, 0.523599)
bpy.context.view_layer.update()
